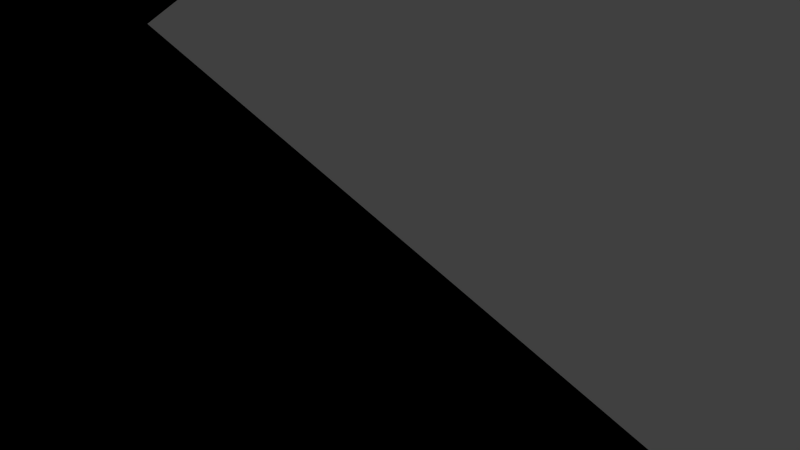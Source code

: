 # Source: md5_cutscene_camera3_new.blend  (saved by Blender 3.4.6; exported with 4.5.12 LTS)
import bpy
from mathutils import Matrix  # noqa: F401  (used for matrix-valued properties, if any)

bpy.ops.wm.read_factory_settings(use_empty=True)
scene = bpy.context.scene
scene.name = 'Scene'

# ---- collections
col_collection_1 = bpy.data.collections.new('Collection 1'); scene.collection.children.link(col_collection_1)

# ---- world
world_world = bpy.data.worlds.new('World'); scene.world = world_world
world_world.color = (0.05088, 0.05088, 0.05088)
world_world.use_sun_shadow = False
world_world.sun_shadow_jitter_overblur = 0.0
world_world.cycles.sampling_method = 'MANUAL'
world_world.cycles.sample_map_resolution = 256

# ---- cameras
cam_camera = bpy.data.cameras.new('Camera')
cam_camera.clip_end = 100.0
cam_camera.lens = 5.824
cam_camera.sensor_width = 32.0
cam_camera.sensor_height = 18.0
cam_camera.display_size = 16.96
cam_camera.lens_unit = 'FOV'
cam_camera.dof.focus_distance = 0.0
cam_camera.dof.aperture_fstop = 128.0

# ---- meshes
me_cube_001 = bpy.data.meshes.new('Cube.001')
me_cube_001.from_pydata([(-1.0, -1.0, -1.0), (-1.0, 1.0, -1.0), (1.0, 1.0, -1.0), (1.0, -1.0, -1.0), (-1.0, -1.0, 1.0), (-1.0, 1.0, 1.0), (1.0, 1.0, 1.0), (1.0, -1.0, 1.0)], [], [(4, 5, 1, 0), (5, 6, 2, 1), (6, 7, 3, 2), (7, 4, 0, 3), (0, 1, 2, 3), (7, 6, 5, 4)])
me_cube_001.use_remesh_preserve_volume = False
me_cube_001.use_remesh_preserve_attributes = False
me_cube_001.use_mirror_vertex_groups = False
me_cube_001.update()

# ---- curves / text
cu_nurbspath = bpy.data.curves.new('NurbsPath', 'CURVE')
cu_nurbspath.dimensions = '3D'
_sp = cu_nurbspath.splines.new('NURBS'); _sp.points.add(4)
_sp.points.foreach_set('co', [-209.2, 19.07, 5.932e-07, 1.0, -161.1, -61.78, -66.65, 1.0, -33.02, 157.1, -5.727e-07, 1.0, 160.2, 179.6, 178.5, 1.0, 237.6, -142.0, -207.1, 1.0])
_sp.order_u = 5
_sp.order_v = 0
_sp.use_endpoint_u = True
cu_nurbspath.path_duration = 75
cu_nurbspath.use_path = True
cu_nurbspath.use_path_clamp = True
cu_nurbspath.bevel_resolution = 0
cu_nurbspath.fill_mode = 'HALF'

# ---- objects
ob_nurbspath = bpy.data.objects.new('NurbsPath', cu_nurbspath)
ob_empty = bpy.data.objects.new('Empty', None)
ob_camera = bpy.data.objects.new('Camera', cam_camera)
ob_doom_3_test_room = bpy.data.objects.new('Doom 3 test room', me_cube_001)

# ---- transforms, parenting, visibility, modifiers, constraints
ob_nurbspath.location = (0.0, 0.0, 0.0)
ob_nurbspath.lineart.crease_threshold = 0.0
ob_empty.location = (-195.2, -11.11, -35.68)
ob_empty.empty_display_size = 10.69
ob_empty.empty_image_offset = (0.0, 0.0)
ob_empty.lineart.crease_threshold = 0.0
_c = ob_empty.constraints.new('CLAMP_TO'); _c.name = 'Clamp To'
_c.target = ob_nurbspath
ob_camera.location = (-209.2, -232.6, 148.7)
ob_camera.rotation_mode = 'QUATERNION'
ob_camera.rotation_quaternion = (0.6427, -0.008108, 0.1236, -0.6572)
ob_camera.lineart.crease_threshold = 0.0
_c = ob_camera.constraints.new('CLAMP_TO'); _c.name = 'Clamp To'
_c.active = False
_c.target = ob_nurbspath
_c = ob_camera.constraints.new('TRACK_TO'); _c.name = 'TrackTo'
_c.target = ob_empty
_c.track_axis = 'TRACK_X'
_c.up_axis = 'UP_Z'
ob_doom_3_test_room.location = (0.0, 0.0, 0.0)
ob_doom_3_test_room.scale = (256.0, 256.0, 256.0)
ob_doom_3_test_room.display_type = 'WIRE'
ob_doom_3_test_room.show_wire = True
ob_doom_3_test_room.lineart.crease_threshold = 0.0

# ---- collection membership
col_collection_1.objects.link(ob_nurbspath)
col_collection_1.objects.link(ob_empty)
col_collection_1.objects.link(ob_camera)
col_collection_1.objects.link(ob_doom_3_test_room)

# ---- scene / render settings (as saved in the file)
scene.camera = ob_camera
scene.frame_start = 1; scene.frame_end = 200; scene.frame_set(1)
scene.render.engine = 'BLENDER_EEVEE_NEXT'
scene.render.image_settings.color_mode = 'RGB'
scene.render.image_settings.compression = 90
scene.render.resolution_percentage = 50
scene.render.fps = 60
scene.render.dither_intensity = 0.0
scene.render.bake_margin = 2
scene.render.bake_bias = 0.0
scene.cycles.use_denoising = False
scene.cycles.samples = 10
scene.cycles.sampling_pattern = 'TABULATED_SOBOL'
scene.cycles.light_sampling_threshold = 0.0
scene.cycles.use_adaptive_sampling = False
scene.cycles.use_light_tree = False
scene.cycles.blur_glossy = 0.0
scene.cycles.volume_bounces = 1
scene.cycles.pixel_filter_type = 'GAUSSIAN'
scene.cycles.sample_clamp_indirect = 0.0
scene.view_settings.view_transform = 'Standard'
bpy.context.view_layer.update()

# ---- added for rendering (the .blend has no usable light): sun
light_auto_sun = bpy.data.lights.new('AutoSun', 'SUN')
light_auto_sun.energy = 3.0
light_auto_sun.angle = 0.0523599
ob_auto_sun = bpy.data.objects.new('AutoSun', light_auto_sun)
scene.collection.objects.link(ob_auto_sun)
ob_auto_sun.rotation_euler = (0.872665, 0.174533, 0.523599)
bpy.context.view_layer.update()
